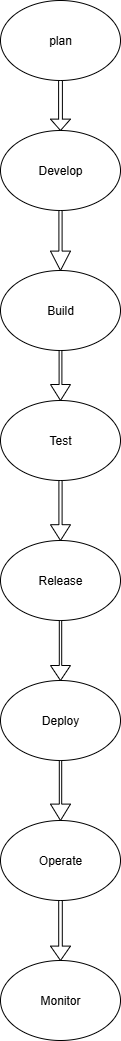

The diagram above was exported from draw.io. Its source (the exported page's mxGraphModel, read from the mxfile embedded in the PNG):
<mxGraphModel dx="640" dy="343" grid="1" gridSize="10" guides="1" tooltips="1" connect="1" arrows="1" fold="1" page="1" pageScale="1" pageWidth="850" pageHeight="1100" math="0" shadow="0">
  <root>
    <mxCell id="0" />
    <mxCell id="1" parent="0" />
    <mxCell id="wrzLwfKDFyEvLQYIVm9U-2" value="plan" style="ellipse;whiteSpace=wrap;html=1;" vertex="1" parent="1">
      <mxGeometry x="320" y="20" width="120" height="80" as="geometry" />
    </mxCell>
    <mxCell id="wrzLwfKDFyEvLQYIVm9U-3" value="Develop" style="ellipse;whiteSpace=wrap;html=1;" vertex="1" parent="1">
      <mxGeometry x="320" y="150" width="120" height="80" as="geometry" />
    </mxCell>
    <mxCell id="wrzLwfKDFyEvLQYIVm9U-21" value="" style="edgeStyle=orthogonalEdgeStyle;rounded=0;orthogonalLoop=1;jettySize=auto;html=1;" edge="1" parent="1" source="wrzLwfKDFyEvLQYIVm9U-4" target="wrzLwfKDFyEvLQYIVm9U-5">
      <mxGeometry relative="1" as="geometry" />
    </mxCell>
    <mxCell id="wrzLwfKDFyEvLQYIVm9U-4" value="Build" style="ellipse;whiteSpace=wrap;html=1;" vertex="1" parent="1">
      <mxGeometry x="320" y="290" width="120" height="80" as="geometry" />
    </mxCell>
    <mxCell id="wrzLwfKDFyEvLQYIVm9U-5" value="Test" style="ellipse;whiteSpace=wrap;html=1;" vertex="1" parent="1">
      <mxGeometry x="320" y="420" width="120" height="80" as="geometry" />
    </mxCell>
    <mxCell id="wrzLwfKDFyEvLQYIVm9U-6" value="Release" style="ellipse;whiteSpace=wrap;html=1;" vertex="1" parent="1">
      <mxGeometry x="320" y="560" width="120" height="80" as="geometry" />
    </mxCell>
    <mxCell id="wrzLwfKDFyEvLQYIVm9U-7" value="Deploy" style="ellipse;whiteSpace=wrap;html=1;" vertex="1" parent="1">
      <mxGeometry x="320" y="700" width="120" height="80" as="geometry" />
    </mxCell>
    <mxCell id="wrzLwfKDFyEvLQYIVm9U-8" value="Operate" style="ellipse;whiteSpace=wrap;html=1;" vertex="1" parent="1">
      <mxGeometry x="320" y="840" width="120" height="80" as="geometry" />
    </mxCell>
    <mxCell id="wrzLwfKDFyEvLQYIVm9U-9" value="Monitor" style="ellipse;whiteSpace=wrap;html=1;" vertex="1" parent="1">
      <mxGeometry x="320" y="980" width="120" height="80" as="geometry" />
    </mxCell>
    <mxCell id="wrzLwfKDFyEvLQYIVm9U-11" value="" style="html=1;shadow=0;dashed=0;align=center;verticalAlign=middle;shape=mxgraph.arrows2.arrow;dy=0.84;dx=15.8;direction=south;notch=0;" vertex="1" parent="1">
      <mxGeometry x="370" y="500" width="20" height="60" as="geometry" />
    </mxCell>
    <mxCell id="wrzLwfKDFyEvLQYIVm9U-12" value="" style="html=1;shadow=0;dashed=0;align=center;verticalAlign=middle;shape=mxgraph.arrows2.arrow;dy=0.88;dx=15;direction=south;notch=0;" vertex="1" parent="1">
      <mxGeometry x="370" y="640" width="20" height="60" as="geometry" />
    </mxCell>
    <mxCell id="wrzLwfKDFyEvLQYIVm9U-13" value="" style="html=1;shadow=0;dashed=0;align=center;verticalAlign=middle;shape=mxgraph.arrows2.arrow;dy=0.88;dx=16.4;direction=south;notch=0;" vertex="1" parent="1">
      <mxGeometry x="370" y="780" width="20" height="60" as="geometry" />
    </mxCell>
    <mxCell id="wrzLwfKDFyEvLQYIVm9U-15" value="" style="html=1;shadow=0;dashed=0;align=center;verticalAlign=middle;shape=mxgraph.arrows2.arrow;dy=0.82;dx=14.4;direction=south;notch=0;" vertex="1" parent="1">
      <mxGeometry x="370" y="920" width="20" height="60" as="geometry" />
    </mxCell>
    <mxCell id="wrzLwfKDFyEvLQYIVm9U-16" value="" style="html=1;shadow=0;dashed=0;align=center;verticalAlign=middle;shape=mxgraph.arrows2.arrow;dy=0.81;dx=11.38;direction=south;notch=0;" vertex="1" parent="1">
      <mxGeometry x="370" y="100" width="20" height="50" as="geometry" />
    </mxCell>
    <mxCell id="wrzLwfKDFyEvLQYIVm9U-17" value="" style="html=1;shadow=0;dashed=0;align=center;verticalAlign=middle;shape=mxgraph.arrows2.arrow;dy=0.84;dx=19.4;direction=south;notch=0;" vertex="1" parent="1">
      <mxGeometry x="370" y="230" width="20" height="60" as="geometry" />
    </mxCell>
    <mxCell id="wrzLwfKDFyEvLQYIVm9U-19" value="" style="html=1;shadow=0;dashed=0;align=center;verticalAlign=middle;shape=mxgraph.arrows2.arrow;dy=0.86;dx=16;direction=south;notch=0;" vertex="1" parent="1">
      <mxGeometry x="370" y="370" width="20" height="50" as="geometry" />
    </mxCell>
    <mxCell id="wrzLwfKDFyEvLQYIVm9U-20" style="edgeStyle=orthogonalEdgeStyle;rounded=0;orthogonalLoop=1;jettySize=auto;html=1;exitX=0;exitY=0.5;exitDx=0;exitDy=0;exitPerimeter=0;entryX=0.5;entryY=1;entryDx=0;entryDy=0;" edge="1" parent="1" source="wrzLwfKDFyEvLQYIVm9U-19" target="wrzLwfKDFyEvLQYIVm9U-4">
      <mxGeometry relative="1" as="geometry">
        <mxPoint x="380" y="360" as="targetPoint" />
      </mxGeometry>
    </mxCell>
  </root>
</mxGraphModel>